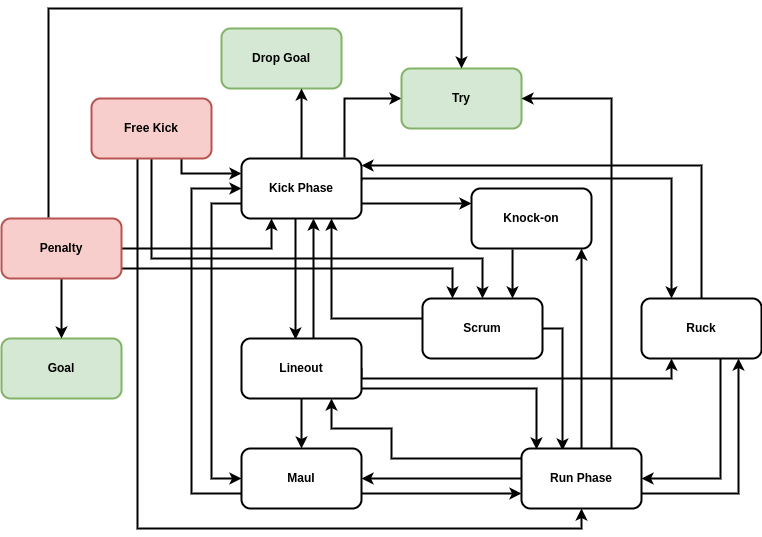

The diagram above was exported from draw.io. Its source (the exported page's mxGraphModel, read from the mxfile embedded in the PNG):
<mxGraphModel dx="880" dy="595" grid="1" gridSize="10" guides="1" tooltips="1" connect="1" arrows="1" fold="1" page="1" pageScale="1" pageWidth="827" pageHeight="1169" math="0" shadow="0">
  <root>
    <mxCell id="0" />
    <mxCell id="1" parent="0" />
    <mxCell id="sxd8JK2nYHis417K50Dq-1" value="&lt;b&gt;Drop Goal&lt;/b&gt;" style="rounded=1;whiteSpace=wrap;html=1;fillColor=#d5e8d4;strokeColor=#82b366;strokeWidth=2;" vertex="1" parent="1">
      <mxGeometry x="260" y="80" width="120" height="60" as="geometry" />
    </mxCell>
    <mxCell id="sxd8JK2nYHis417K50Dq-15" style="edgeStyle=orthogonalEdgeStyle;rounded=0;orthogonalLoop=1;jettySize=auto;html=1;strokeWidth=2;exitX=1;exitY=0.75;exitDx=0;exitDy=0;entryX=0;entryY=0.25;entryDx=0;entryDy=0;" edge="1" parent="1" source="sxd8JK2nYHis417K50Dq-2" target="sxd8JK2nYHis417K50Dq-3">
      <mxGeometry relative="1" as="geometry">
        <mxPoint x="460" y="260" as="targetPoint" />
        <Array as="points">
          <mxPoint x="460" y="255" />
          <mxPoint x="460" y="255" />
        </Array>
      </mxGeometry>
    </mxCell>
    <mxCell id="sxd8JK2nYHis417K50Dq-31" style="edgeStyle=orthogonalEdgeStyle;rounded=0;orthogonalLoop=1;jettySize=auto;html=1;entryX=0;entryY=0.5;entryDx=0;entryDy=0;exitX=0;exitY=0.75;exitDx=0;exitDy=0;strokeWidth=2;" edge="1" parent="1" source="sxd8JK2nYHis417K50Dq-2" target="sxd8JK2nYHis417K50Dq-9">
      <mxGeometry relative="1" as="geometry">
        <mxPoint x="340" y="270" as="sourcePoint" />
        <Array as="points">
          <mxPoint x="250" y="255" />
          <mxPoint x="250" y="530" />
        </Array>
      </mxGeometry>
    </mxCell>
    <mxCell id="sxd8JK2nYHis417K50Dq-35" style="edgeStyle=orthogonalEdgeStyle;rounded=0;orthogonalLoop=1;jettySize=auto;html=1;entryX=0.45;entryY=0.017;entryDx=0;entryDy=0;entryPerimeter=0;strokeWidth=2;" edge="1" parent="1" target="sxd8JK2nYHis417K50Dq-8">
      <mxGeometry relative="1" as="geometry">
        <mxPoint x="334" y="270" as="sourcePoint" />
      </mxGeometry>
    </mxCell>
    <mxCell id="sxd8JK2nYHis417K50Dq-39" style="edgeStyle=orthogonalEdgeStyle;rounded=0;orthogonalLoop=1;jettySize=auto;html=1;entryX=0;entryY=0.5;entryDx=0;entryDy=0;exitX=0.858;exitY=-0.017;exitDx=0;exitDy=0;exitPerimeter=0;strokeWidth=2;" edge="1" parent="1" source="sxd8JK2nYHis417K50Dq-2" target="sxd8JK2nYHis417K50Dq-5">
      <mxGeometry relative="1" as="geometry" />
    </mxCell>
    <mxCell id="sxd8JK2nYHis417K50Dq-40" style="edgeStyle=orthogonalEdgeStyle;rounded=0;orthogonalLoop=1;jettySize=auto;html=1;entryX=0.667;entryY=1;entryDx=0;entryDy=0;entryPerimeter=0;strokeWidth=2;" edge="1" parent="1" source="sxd8JK2nYHis417K50Dq-2" target="sxd8JK2nYHis417K50Dq-1">
      <mxGeometry relative="1" as="geometry" />
    </mxCell>
    <mxCell id="sxd8JK2nYHis417K50Dq-43" style="edgeStyle=orthogonalEdgeStyle;rounded=0;orthogonalLoop=1;jettySize=auto;html=1;entryX=0.25;entryY=0;entryDx=0;entryDy=0;exitX=1;exitY=0.367;exitDx=0;exitDy=0;exitPerimeter=0;strokeWidth=2;" edge="1" parent="1" source="sxd8JK2nYHis417K50Dq-2" target="sxd8JK2nYHis417K50Dq-12">
      <mxGeometry relative="1" as="geometry">
        <Array as="points">
          <mxPoint x="400" y="230" />
          <mxPoint x="710" y="230" />
        </Array>
      </mxGeometry>
    </mxCell>
    <mxCell id="sxd8JK2nYHis417K50Dq-2" value="&lt;b&gt;Kick Phase&lt;/b&gt;" style="rounded=1;whiteSpace=wrap;html=1;strokeWidth=2;" vertex="1" parent="1">
      <mxGeometry x="280" y="210" width="120" height="60" as="geometry" />
    </mxCell>
    <mxCell id="sxd8JK2nYHis417K50Dq-14" style="edgeStyle=orthogonalEdgeStyle;rounded=0;orthogonalLoop=1;jettySize=auto;html=1;entryX=0.75;entryY=0;entryDx=0;entryDy=0;exitX=0.342;exitY=1.017;exitDx=0;exitDy=0;exitPerimeter=0;strokeWidth=2;" edge="1" parent="1" source="sxd8JK2nYHis417K50Dq-3" target="sxd8JK2nYHis417K50Dq-4">
      <mxGeometry relative="1" as="geometry" />
    </mxCell>
    <mxCell id="sxd8JK2nYHis417K50Dq-3" value="&lt;b&gt;Knock-on&lt;/b&gt;" style="rounded=1;whiteSpace=wrap;html=1;strokeWidth=2;" vertex="1" parent="1">
      <mxGeometry x="510" y="240" width="120" height="60" as="geometry" />
    </mxCell>
    <mxCell id="sxd8JK2nYHis417K50Dq-21" style="edgeStyle=orthogonalEdgeStyle;rounded=0;orthogonalLoop=1;jettySize=auto;html=1;entryX=0.75;entryY=1;entryDx=0;entryDy=0;strokeWidth=2;" edge="1" parent="1" source="sxd8JK2nYHis417K50Dq-4" target="sxd8JK2nYHis417K50Dq-2">
      <mxGeometry relative="1" as="geometry">
        <Array as="points">
          <mxPoint x="370" y="370" />
        </Array>
      </mxGeometry>
    </mxCell>
    <mxCell id="sxd8JK2nYHis417K50Dq-22" style="edgeStyle=orthogonalEdgeStyle;rounded=0;orthogonalLoop=1;jettySize=auto;html=1;entryX=0.342;entryY=0.033;entryDx=0;entryDy=0;entryPerimeter=0;exitX=1;exitY=0.5;exitDx=0;exitDy=0;strokeWidth=2;" edge="1" parent="1" source="sxd8JK2nYHis417K50Dq-4" target="sxd8JK2nYHis417K50Dq-10">
      <mxGeometry relative="1" as="geometry" />
    </mxCell>
    <mxCell id="sxd8JK2nYHis417K50Dq-4" value="&lt;b&gt;Scrum&lt;/b&gt;" style="rounded=1;whiteSpace=wrap;html=1;strokeWidth=2;" vertex="1" parent="1">
      <mxGeometry x="461" y="350" width="120" height="60" as="geometry" />
    </mxCell>
    <mxCell id="sxd8JK2nYHis417K50Dq-5" value="&lt;b&gt;Try&lt;/b&gt;" style="rounded=1;whiteSpace=wrap;html=1;strokeWidth=2;fillColor=#d5e8d4;strokeColor=#82b366;" vertex="1" parent="1">
      <mxGeometry x="440" y="120" width="120" height="60" as="geometry" />
    </mxCell>
    <mxCell id="sxd8JK2nYHis417K50Dq-6" value="&lt;b&gt;Goal&lt;/b&gt;" style="rounded=1;whiteSpace=wrap;html=1;strokeWidth=2;fillColor=#d5e8d4;strokeColor=#82b366;" vertex="1" parent="1">
      <mxGeometry x="40" y="390" width="120" height="60" as="geometry" />
    </mxCell>
    <mxCell id="sxd8JK2nYHis417K50Dq-18" style="edgeStyle=orthogonalEdgeStyle;rounded=0;orthogonalLoop=1;jettySize=auto;html=1;entryX=0.25;entryY=0;entryDx=0;entryDy=0;strokeWidth=2;" edge="1" parent="1" source="sxd8JK2nYHis417K50Dq-7" target="sxd8JK2nYHis417K50Dq-4">
      <mxGeometry relative="1" as="geometry">
        <Array as="points">
          <mxPoint x="491" y="320" />
        </Array>
      </mxGeometry>
    </mxCell>
    <mxCell id="sxd8JK2nYHis417K50Dq-19" style="edgeStyle=orthogonalEdgeStyle;rounded=0;orthogonalLoop=1;jettySize=auto;html=1;entryX=0.25;entryY=1;entryDx=0;entryDy=0;strokeWidth=2;" edge="1" parent="1" source="sxd8JK2nYHis417K50Dq-7" target="sxd8JK2nYHis417K50Dq-2">
      <mxGeometry relative="1" as="geometry" />
    </mxCell>
    <mxCell id="sxd8JK2nYHis417K50Dq-41" style="edgeStyle=orthogonalEdgeStyle;rounded=0;orthogonalLoop=1;jettySize=auto;html=1;entryX=0.5;entryY=0;entryDx=0;entryDy=0;exitX=0.392;exitY=-0.017;exitDx=0;exitDy=0;exitPerimeter=0;strokeWidth=2;" edge="1" parent="1" source="sxd8JK2nYHis417K50Dq-7" target="sxd8JK2nYHis417K50Dq-5">
      <mxGeometry relative="1" as="geometry">
        <Array as="points">
          <mxPoint x="87" y="60" />
          <mxPoint x="500" y="60" />
        </Array>
      </mxGeometry>
    </mxCell>
    <mxCell id="sxd8JK2nYHis417K50Dq-42" style="edgeStyle=orthogonalEdgeStyle;rounded=0;orthogonalLoop=1;jettySize=auto;html=1;entryX=0.5;entryY=0;entryDx=0;entryDy=0;strokeWidth=2;" edge="1" parent="1" source="sxd8JK2nYHis417K50Dq-7" target="sxd8JK2nYHis417K50Dq-6">
      <mxGeometry relative="1" as="geometry" />
    </mxCell>
    <mxCell id="sxd8JK2nYHis417K50Dq-7" value="&lt;b&gt;Penalty&lt;/b&gt;" style="rounded=1;whiteSpace=wrap;html=1;strokeWidth=2;fillColor=#f8cecc;strokeColor=#b85450;" vertex="1" parent="1">
      <mxGeometry x="40" y="270" width="120" height="60" as="geometry" />
    </mxCell>
    <mxCell id="sxd8JK2nYHis417K50Dq-23" style="edgeStyle=orthogonalEdgeStyle;rounded=0;orthogonalLoop=1;jettySize=auto;html=1;exitX=1;exitY=0.5;exitDx=0;exitDy=0;entryX=0.25;entryY=1;entryDx=0;entryDy=0;strokeWidth=2;" edge="1" parent="1" source="sxd8JK2nYHis417K50Dq-8" target="sxd8JK2nYHis417K50Dq-12">
      <mxGeometry relative="1" as="geometry">
        <Array as="points">
          <mxPoint x="400" y="430" />
          <mxPoint x="710" y="430" />
        </Array>
      </mxGeometry>
    </mxCell>
    <mxCell id="sxd8JK2nYHis417K50Dq-25" style="edgeStyle=orthogonalEdgeStyle;rounded=0;orthogonalLoop=1;jettySize=auto;html=1;entryX=0.125;entryY=0.017;entryDx=0;entryDy=0;entryPerimeter=0;strokeWidth=2;" edge="1" parent="1" source="sxd8JK2nYHis417K50Dq-8" target="sxd8JK2nYHis417K50Dq-10">
      <mxGeometry relative="1" as="geometry">
        <Array as="points">
          <mxPoint x="575" y="440" />
        </Array>
      </mxGeometry>
    </mxCell>
    <mxCell id="sxd8JK2nYHis417K50Dq-27" style="edgeStyle=orthogonalEdgeStyle;rounded=0;orthogonalLoop=1;jettySize=auto;html=1;exitX=0.5;exitY=1;exitDx=0;exitDy=0;entryX=0.5;entryY=0;entryDx=0;entryDy=0;strokeWidth=2;" edge="1" parent="1" source="sxd8JK2nYHis417K50Dq-8" target="sxd8JK2nYHis417K50Dq-9">
      <mxGeometry relative="1" as="geometry" />
    </mxCell>
    <mxCell id="sxd8JK2nYHis417K50Dq-34" style="edgeStyle=orthogonalEdgeStyle;rounded=0;orthogonalLoop=1;jettySize=auto;html=1;exitX=0.6;exitY=0;exitDx=0;exitDy=0;exitPerimeter=0;strokeWidth=2;" edge="1" parent="1" source="sxd8JK2nYHis417K50Dq-8">
      <mxGeometry relative="1" as="geometry">
        <mxPoint x="352" y="270" as="targetPoint" />
      </mxGeometry>
    </mxCell>
    <mxCell id="sxd8JK2nYHis417K50Dq-8" value="&lt;b&gt;Lineout&lt;/b&gt;" style="rounded=1;whiteSpace=wrap;html=1;strokeWidth=2;" vertex="1" parent="1">
      <mxGeometry x="280" y="390" width="120" height="60" as="geometry" />
    </mxCell>
    <mxCell id="sxd8JK2nYHis417K50Dq-29" style="edgeStyle=orthogonalEdgeStyle;rounded=0;orthogonalLoop=1;jettySize=auto;html=1;entryX=0;entryY=0.75;entryDx=0;entryDy=0;strokeWidth=2;" edge="1" parent="1" source="sxd8JK2nYHis417K50Dq-9" target="sxd8JK2nYHis417K50Dq-10">
      <mxGeometry relative="1" as="geometry">
        <Array as="points">
          <mxPoint x="440" y="545" />
          <mxPoint x="440" y="545" />
        </Array>
      </mxGeometry>
    </mxCell>
    <mxCell id="sxd8JK2nYHis417K50Dq-30" style="edgeStyle=orthogonalEdgeStyle;rounded=0;orthogonalLoop=1;jettySize=auto;html=1;entryX=0;entryY=0.5;entryDx=0;entryDy=0;exitX=0;exitY=0.75;exitDx=0;exitDy=0;strokeWidth=2;" edge="1" parent="1" source="sxd8JK2nYHis417K50Dq-9" target="sxd8JK2nYHis417K50Dq-2">
      <mxGeometry relative="1" as="geometry">
        <Array as="points">
          <mxPoint x="230" y="545" />
          <mxPoint x="230" y="240" />
        </Array>
      </mxGeometry>
    </mxCell>
    <mxCell id="sxd8JK2nYHis417K50Dq-9" value="&lt;b&gt;Maul&lt;/b&gt;" style="rounded=1;whiteSpace=wrap;html=1;strokeWidth=2;" vertex="1" parent="1">
      <mxGeometry x="280" y="500" width="120" height="60" as="geometry" />
    </mxCell>
    <mxCell id="sxd8JK2nYHis417K50Dq-16" style="edgeStyle=orthogonalEdgeStyle;rounded=0;orthogonalLoop=1;jettySize=auto;html=1;strokeWidth=2;" edge="1" parent="1" source="sxd8JK2nYHis417K50Dq-10">
      <mxGeometry relative="1" as="geometry">
        <mxPoint x="620" y="300" as="targetPoint" />
      </mxGeometry>
    </mxCell>
    <mxCell id="sxd8JK2nYHis417K50Dq-26" style="edgeStyle=orthogonalEdgeStyle;rounded=0;orthogonalLoop=1;jettySize=auto;html=1;entryX=0.75;entryY=1;entryDx=0;entryDy=0;strokeWidth=2;" edge="1" parent="1" source="sxd8JK2nYHis417K50Dq-10" target="sxd8JK2nYHis417K50Dq-8">
      <mxGeometry relative="1" as="geometry">
        <Array as="points">
          <mxPoint x="430" y="510" />
          <mxPoint x="430" y="480" />
          <mxPoint x="370" y="480" />
        </Array>
      </mxGeometry>
    </mxCell>
    <mxCell id="sxd8JK2nYHis417K50Dq-28" style="edgeStyle=orthogonalEdgeStyle;rounded=0;orthogonalLoop=1;jettySize=auto;html=1;entryX=1;entryY=0.5;entryDx=0;entryDy=0;strokeWidth=2;" edge="1" parent="1" source="sxd8JK2nYHis417K50Dq-10" target="sxd8JK2nYHis417K50Dq-9">
      <mxGeometry relative="1" as="geometry" />
    </mxCell>
    <mxCell id="sxd8JK2nYHis417K50Dq-37" style="edgeStyle=orthogonalEdgeStyle;rounded=0;orthogonalLoop=1;jettySize=auto;html=1;exitX=1;exitY=0.75;exitDx=0;exitDy=0;strokeWidth=2;" edge="1" parent="1" source="sxd8JK2nYHis417K50Dq-10">
      <mxGeometry relative="1" as="geometry">
        <mxPoint x="777" y="410" as="targetPoint" />
      </mxGeometry>
    </mxCell>
    <mxCell id="sxd8JK2nYHis417K50Dq-38" style="edgeStyle=orthogonalEdgeStyle;rounded=0;orthogonalLoop=1;jettySize=auto;html=1;exitX=0.75;exitY=0;exitDx=0;exitDy=0;entryX=1;entryY=0.5;entryDx=0;entryDy=0;strokeWidth=2;" edge="1" parent="1" source="sxd8JK2nYHis417K50Dq-10" target="sxd8JK2nYHis417K50Dq-5">
      <mxGeometry relative="1" as="geometry" />
    </mxCell>
    <mxCell id="sxd8JK2nYHis417K50Dq-10" value="&lt;b&gt;Run Phase&lt;/b&gt;" style="rounded=1;whiteSpace=wrap;html=1;strokeWidth=2;" vertex="1" parent="1">
      <mxGeometry x="560" y="500" width="120" height="60" as="geometry" />
    </mxCell>
    <mxCell id="sxd8JK2nYHis417K50Dq-36" style="edgeStyle=orthogonalEdgeStyle;rounded=0;orthogonalLoop=1;jettySize=auto;html=1;entryX=1;entryY=0.5;entryDx=0;entryDy=0;strokeWidth=2;exitX=0.658;exitY=0.983;exitDx=0;exitDy=0;exitPerimeter=0;" edge="1" parent="1" source="sxd8JK2nYHis417K50Dq-12" target="sxd8JK2nYHis417K50Dq-10">
      <mxGeometry relative="1" as="geometry" />
    </mxCell>
    <mxCell id="sxd8JK2nYHis417K50Dq-44" style="edgeStyle=orthogonalEdgeStyle;rounded=0;orthogonalLoop=1;jettySize=auto;html=1;entryX=1;entryY=0.117;entryDx=0;entryDy=0;entryPerimeter=0;exitX=0.5;exitY=0;exitDx=0;exitDy=0;strokeWidth=2;" edge="1" parent="1" source="sxd8JK2nYHis417K50Dq-12" target="sxd8JK2nYHis417K50Dq-2">
      <mxGeometry relative="1" as="geometry" />
    </mxCell>
    <mxCell id="sxd8JK2nYHis417K50Dq-12" value="&lt;b&gt;Ruck&lt;/b&gt;" style="rounded=1;whiteSpace=wrap;html=1;strokeWidth=2;" vertex="1" parent="1">
      <mxGeometry x="680" y="350" width="120" height="60" as="geometry" />
    </mxCell>
    <mxCell id="sxd8JK2nYHis417K50Dq-17" style="edgeStyle=orthogonalEdgeStyle;rounded=0;orthogonalLoop=1;jettySize=auto;html=1;exitX=0.5;exitY=1;exitDx=0;exitDy=0;entryX=0.5;entryY=0;entryDx=0;entryDy=0;strokeWidth=2;" edge="1" parent="1" source="sxd8JK2nYHis417K50Dq-13" target="sxd8JK2nYHis417K50Dq-4">
      <mxGeometry relative="1" as="geometry">
        <Array as="points">
          <mxPoint x="190" y="310" />
          <mxPoint x="521" y="310" />
        </Array>
      </mxGeometry>
    </mxCell>
    <mxCell id="sxd8JK2nYHis417K50Dq-32" style="edgeStyle=orthogonalEdgeStyle;rounded=0;orthogonalLoop=1;jettySize=auto;html=1;entryX=0.5;entryY=1;entryDx=0;entryDy=0;exitX=0.383;exitY=1;exitDx=0;exitDy=0;exitPerimeter=0;strokeWidth=2;" edge="1" parent="1" source="sxd8JK2nYHis417K50Dq-13" target="sxd8JK2nYHis417K50Dq-10">
      <mxGeometry relative="1" as="geometry" />
    </mxCell>
    <mxCell id="sxd8JK2nYHis417K50Dq-33" style="edgeStyle=orthogonalEdgeStyle;rounded=0;orthogonalLoop=1;jettySize=auto;html=1;exitX=0.75;exitY=1;exitDx=0;exitDy=0;entryX=0;entryY=0.25;entryDx=0;entryDy=0;strokeWidth=2;" edge="1" parent="1" source="sxd8JK2nYHis417K50Dq-13" target="sxd8JK2nYHis417K50Dq-2">
      <mxGeometry relative="1" as="geometry">
        <Array as="points">
          <mxPoint x="220" y="225" />
        </Array>
      </mxGeometry>
    </mxCell>
    <mxCell id="sxd8JK2nYHis417K50Dq-13" value="&lt;b&gt;Free Kick&lt;/b&gt;" style="rounded=1;whiteSpace=wrap;html=1;strokeWidth=2;fillColor=#f8cecc;strokeColor=#b85450;" vertex="1" parent="1">
      <mxGeometry x="130" y="150" width="120" height="60" as="geometry" />
    </mxCell>
  </root>
</mxGraphModel>